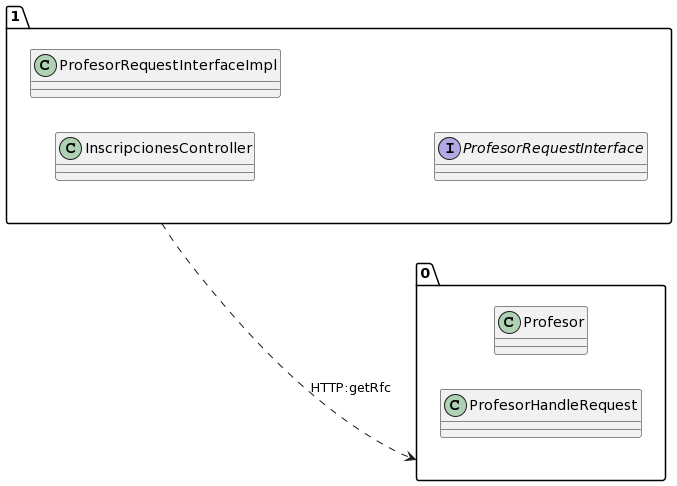

The diagram above was rendered by PlantUML. Its source (embedded in the PNG):
@startuml
allow_mixing
left to right direction
package "1"{
class InscripcionesController
class ProfesorRequestInterfaceImpl
interface ProfesorRequestInterface

}
package "0"{
class Profesor
class ProfesorHandleRequest

}
"1" ..> "0":HTTP:getRfc
@enduml